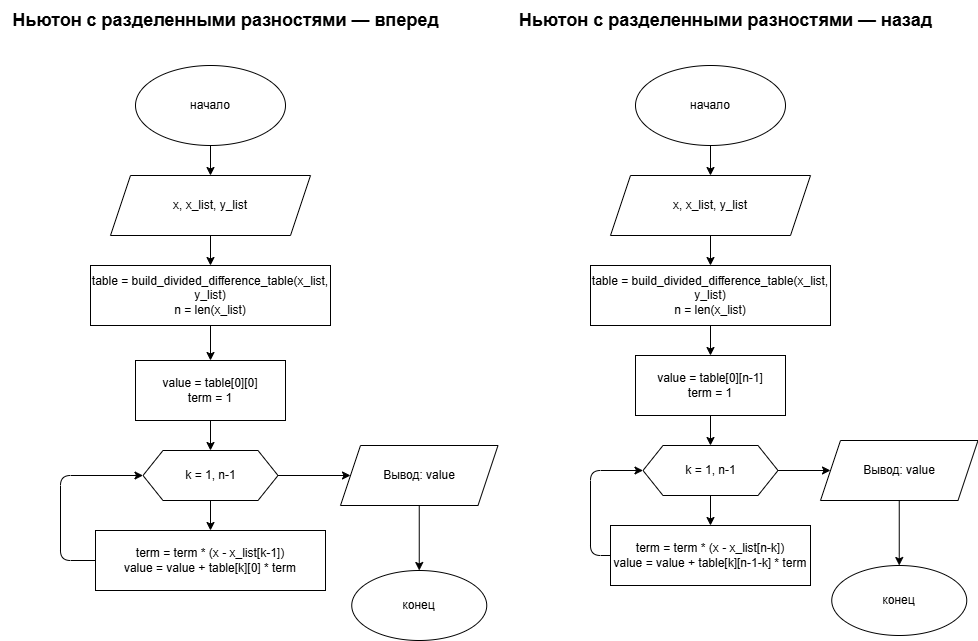

The diagram above was exported from draw.io. Its source (the exported page's mxGraphModel, read from the mxfile embedded in the PNG):
<mxGraphModel dx="2640" dy="2674" grid="1" gridSize="10" guides="1" tooltips="1" connect="1" arrows="1" fold="1" page="1" pageScale="1" pageWidth="850" pageHeight="1100" math="0" shadow="0">
  <root>
    <mxCell id="0" />
    <mxCell id="1" parent="0" />
    <mxCell id="2" value="&lt;font style=&quot;font-size: 18px;&quot;&gt;&lt;b&gt;Ньютон с разделенными разностями — вперед&lt;/b&gt;&lt;/font&gt;" style="text;html=1;align=center;verticalAlign=middle;resizable=0;points=[];autosize=1;strokeColor=none;fillColor=none;" parent="1" vertex="1">
      <mxGeometry x="-1645" y="-990" width="450" height="40" as="geometry" />
    </mxCell>
    <mxCell id="3" value="начало" style="ellipse;whiteSpace=wrap;html=1;" parent="1" vertex="1">
      <mxGeometry x="-1510" y="-925" width="150" height="80" as="geometry" />
    </mxCell>
    <mxCell id="4" value="x, x_list, y_list" style="shape=parallelogram;perimeter=parallelogramPerimeter;whiteSpace=wrap;html=1;fixedSize=1;" parent="1" vertex="1">
      <mxGeometry x="-1535" y="-815" width="200" height="60" as="geometry" />
    </mxCell>
    <mxCell id="5" value="table = build_divided_difference_table(x_list, y_list)&lt;div&gt;n = len(x_list)&lt;/div&gt;" style="whiteSpace=wrap;html=1;" parent="1" vertex="1">
      <mxGeometry x="-1555" y="-725" width="240" height="60" as="geometry" />
    </mxCell>
    <mxCell id="6" value="value = table[0][0]&lt;div&gt;term = 1&lt;/div&gt;" style="whiteSpace=wrap;html=1;" parent="1" vertex="1">
      <mxGeometry x="-1510" y="-630" width="150" height="60" as="geometry" />
    </mxCell>
    <mxCell id="HjVapxCmI7Z4DG5BJnfy-18" style="edgeStyle=none;html=1;exitX=1;exitY=0.5;exitDx=0;exitDy=0;entryX=0;entryY=0.5;entryDx=0;entryDy=0;" edge="1" parent="1" source="7" target="9">
      <mxGeometry relative="1" as="geometry" />
    </mxCell>
    <mxCell id="7" value="k = 1, n-1" style="shape=hexagon;perimeter=hexagonPerimeter2;whiteSpace=wrap;html=1;fixedSize=1;" parent="1" vertex="1">
      <mxGeometry x="-1502.5" y="-540" width="135" height="50" as="geometry" />
    </mxCell>
    <mxCell id="8" value="term = term * (x - x_list[k-1])&lt;div&gt;value = value + table[k][0] * term&lt;/div&gt;" style="whiteSpace=wrap;html=1;" parent="1" vertex="1">
      <mxGeometry x="-1550" y="-460" width="230" height="60" as="geometry" />
    </mxCell>
    <mxCell id="9" value="Вывод: value" style="shape=parallelogram;perimeter=parallelogramPerimeter;whiteSpace=wrap;html=1;fixedSize=1;" parent="1" vertex="1">
      <mxGeometry x="-1305" y="-545" width="157.5" height="60" as="geometry" />
    </mxCell>
    <mxCell id="10" value="конец" style="ellipse;whiteSpace=wrap;html=1;" parent="1" vertex="1">
      <mxGeometry x="-1293.75" y="-420" width="135" height="70" as="geometry" />
    </mxCell>
    <mxCell id="11" style="edgeStyle=none;html=1;exitX=0.5;exitY=1;exitDx=0;exitDy=0;entryX=0.5;entryY=0;entryDx=0;entryDy=0;" parent="1" source="3" target="4" edge="1">
      <mxGeometry relative="1" as="geometry" />
    </mxCell>
    <mxCell id="12" style="edgeStyle=none;html=1;exitX=0.5;exitY=1;exitDx=0;exitDy=0;entryX=0.5;entryY=0;entryDx=0;entryDy=0;" parent="1" source="4" target="5" edge="1">
      <mxGeometry relative="1" as="geometry" />
    </mxCell>
    <mxCell id="13" style="edgeStyle=none;html=1;exitX=0.5;exitY=1;exitDx=0;exitDy=0;entryX=0.5;entryY=0;entryDx=0;entryDy=0;" parent="1" source="5" target="6" edge="1">
      <mxGeometry relative="1" as="geometry" />
    </mxCell>
    <mxCell id="14" style="edgeStyle=none;html=1;exitX=0.5;exitY=1;exitDx=0;exitDy=0;entryX=0.5;entryY=0;entryDx=0;entryDy=0;" parent="1" source="6" target="7" edge="1">
      <mxGeometry relative="1" as="geometry" />
    </mxCell>
    <mxCell id="15" style="edgeStyle=none;html=1;exitX=0.5;exitY=1;exitDx=0;exitDy=0;entryX=0.5;entryY=0;entryDx=0;entryDy=0;" parent="1" source="7" target="8" edge="1">
      <mxGeometry relative="1" as="geometry" />
    </mxCell>
    <mxCell id="16" style="edgeStyle=none;html=1;exitX=0;exitY=0.5;exitDx=0;exitDy=0;entryX=0;entryY=0.5;entryDx=0;entryDy=0;" parent="1" source="8" target="7" edge="1">
      <mxGeometry relative="1" as="geometry">
        <Array as="points">
          <mxPoint x="-1585" y="-430" />
          <mxPoint x="-1585" y="-515" />
        </Array>
      </mxGeometry>
    </mxCell>
    <mxCell id="18" style="edgeStyle=none;html=1;exitX=0.5;exitY=1;exitDx=0;exitDy=0;entryX=0.5;entryY=0;entryDx=0;entryDy=0;" parent="1" source="9" target="10" edge="1">
      <mxGeometry relative="1" as="geometry" />
    </mxCell>
    <mxCell id="GQgMBVU81TiyfbWMa0lj-35" value="&lt;font style=&quot;font-size: 18px;&quot;&gt;&lt;b&gt;Ньютон с разделенными разностями — назад&lt;/b&gt;&lt;/font&gt;" style="text;html=1;align=center;verticalAlign=middle;resizable=0;points=[];autosize=1;strokeColor=none;fillColor=none;" vertex="1" parent="1">
      <mxGeometry x="-1140" y="-990" width="440" height="40" as="geometry" />
    </mxCell>
    <mxCell id="GQgMBVU81TiyfbWMa0lj-36" value="начало" style="ellipse;whiteSpace=wrap;html=1;" vertex="1" parent="1">
      <mxGeometry x="-1010" y="-925" width="150" height="80" as="geometry" />
    </mxCell>
    <mxCell id="GQgMBVU81TiyfbWMa0lj-37" value="x, x_list, y_list" style="shape=parallelogram;perimeter=parallelogramPerimeter;whiteSpace=wrap;html=1;fixedSize=1;" vertex="1" parent="1">
      <mxGeometry x="-1035" y="-815" width="200" height="60" as="geometry" />
    </mxCell>
    <mxCell id="GQgMBVU81TiyfbWMa0lj-38" value="table = build_divided_difference_table(x_list, y_list)&lt;div&gt;n = len(x_list)&lt;/div&gt;" style="whiteSpace=wrap;html=1;" vertex="1" parent="1">
      <mxGeometry x="-1055" y="-725" width="240" height="60" as="geometry" />
    </mxCell>
    <mxCell id="GQgMBVU81TiyfbWMa0lj-39" value="value = table[0][n-1]&lt;div&gt;term = 1&lt;/div&gt;" style="whiteSpace=wrap;html=1;" vertex="1" parent="1">
      <mxGeometry x="-1010" y="-635" width="150" height="60" as="geometry" />
    </mxCell>
    <mxCell id="HjVapxCmI7Z4DG5BJnfy-22" value="" style="edgeStyle=none;html=1;" edge="1" parent="1" source="GQgMBVU81TiyfbWMa0lj-40" target="HjVapxCmI7Z4DG5BJnfy-19">
      <mxGeometry relative="1" as="geometry" />
    </mxCell>
    <mxCell id="GQgMBVU81TiyfbWMa0lj-40" value="k = 1, n-1" style="shape=hexagon;perimeter=hexagonPerimeter2;whiteSpace=wrap;html=1;fixedSize=1;" vertex="1" parent="1">
      <mxGeometry x="-1002.5" y="-545" width="135" height="50" as="geometry" />
    </mxCell>
    <mxCell id="GQgMBVU81TiyfbWMa0lj-41" value="term = term * (x - x_list[n-k])&lt;div&gt;value = value + table[k][n-1-k] * term&lt;/div&gt;" style="whiteSpace=wrap;html=1;" vertex="1" parent="1">
      <mxGeometry x="-1035" y="-465" width="200" height="60" as="geometry" />
    </mxCell>
    <mxCell id="GQgMBVU81TiyfbWMa0lj-44" style="edgeStyle=none;html=1;exitX=0.5;exitY=1;exitDx=0;exitDy=0;entryX=0.5;entryY=0;entryDx=0;entryDy=0;" edge="1" parent="1" source="GQgMBVU81TiyfbWMa0lj-36" target="GQgMBVU81TiyfbWMa0lj-37">
      <mxGeometry relative="1" as="geometry" />
    </mxCell>
    <mxCell id="GQgMBVU81TiyfbWMa0lj-45" style="edgeStyle=none;html=1;exitX=0.5;exitY=1;exitDx=0;exitDy=0;entryX=0.5;entryY=0;entryDx=0;entryDy=0;" edge="1" parent="1" source="GQgMBVU81TiyfbWMa0lj-37" target="GQgMBVU81TiyfbWMa0lj-38">
      <mxGeometry relative="1" as="geometry" />
    </mxCell>
    <mxCell id="GQgMBVU81TiyfbWMa0lj-46" style="edgeStyle=none;html=1;exitX=0.5;exitY=1;exitDx=0;exitDy=0;entryX=0.5;entryY=0;entryDx=0;entryDy=0;" edge="1" parent="1" source="GQgMBVU81TiyfbWMa0lj-38" target="GQgMBVU81TiyfbWMa0lj-39">
      <mxGeometry relative="1" as="geometry" />
    </mxCell>
    <mxCell id="GQgMBVU81TiyfbWMa0lj-47" style="edgeStyle=none;html=1;exitX=0.5;exitY=1;exitDx=0;exitDy=0;entryX=0.5;entryY=0;entryDx=0;entryDy=0;" edge="1" parent="1" source="GQgMBVU81TiyfbWMa0lj-39" target="GQgMBVU81TiyfbWMa0lj-40">
      <mxGeometry relative="1" as="geometry" />
    </mxCell>
    <mxCell id="GQgMBVU81TiyfbWMa0lj-48" style="edgeStyle=none;html=1;exitX=0.5;exitY=1;exitDx=0;exitDy=0;entryX=0.5;entryY=0;entryDx=0;entryDy=0;" edge="1" parent="1" source="GQgMBVU81TiyfbWMa0lj-40" target="GQgMBVU81TiyfbWMa0lj-41">
      <mxGeometry relative="1" as="geometry" />
    </mxCell>
    <mxCell id="GQgMBVU81TiyfbWMa0lj-49" style="edgeStyle=none;html=1;exitX=0;exitY=0.5;exitDx=0;exitDy=0;entryX=0;entryY=0.5;entryDx=0;entryDy=0;" edge="1" parent="1" source="GQgMBVU81TiyfbWMa0lj-41" target="GQgMBVU81TiyfbWMa0lj-40">
      <mxGeometry relative="1" as="geometry">
        <Array as="points">
          <mxPoint x="-1055" y="-435" />
          <mxPoint x="-1055" y="-520" />
        </Array>
      </mxGeometry>
    </mxCell>
    <mxCell id="HjVapxCmI7Z4DG5BJnfy-19" value="Вывод: value" style="shape=parallelogram;perimeter=parallelogramPerimeter;whiteSpace=wrap;html=1;fixedSize=1;" vertex="1" parent="1">
      <mxGeometry x="-825" y="-550" width="157.5" height="60" as="geometry" />
    </mxCell>
    <mxCell id="HjVapxCmI7Z4DG5BJnfy-20" value="конец" style="ellipse;whiteSpace=wrap;html=1;" vertex="1" parent="1">
      <mxGeometry x="-813.75" y="-425" width="135" height="70" as="geometry" />
    </mxCell>
    <mxCell id="HjVapxCmI7Z4DG5BJnfy-21" style="edgeStyle=none;html=1;exitX=0.5;exitY=1;exitDx=0;exitDy=0;entryX=0.5;entryY=0;entryDx=0;entryDy=0;" edge="1" parent="1" source="HjVapxCmI7Z4DG5BJnfy-19" target="HjVapxCmI7Z4DG5BJnfy-20">
      <mxGeometry relative="1" as="geometry" />
    </mxCell>
  </root>
</mxGraphModel>